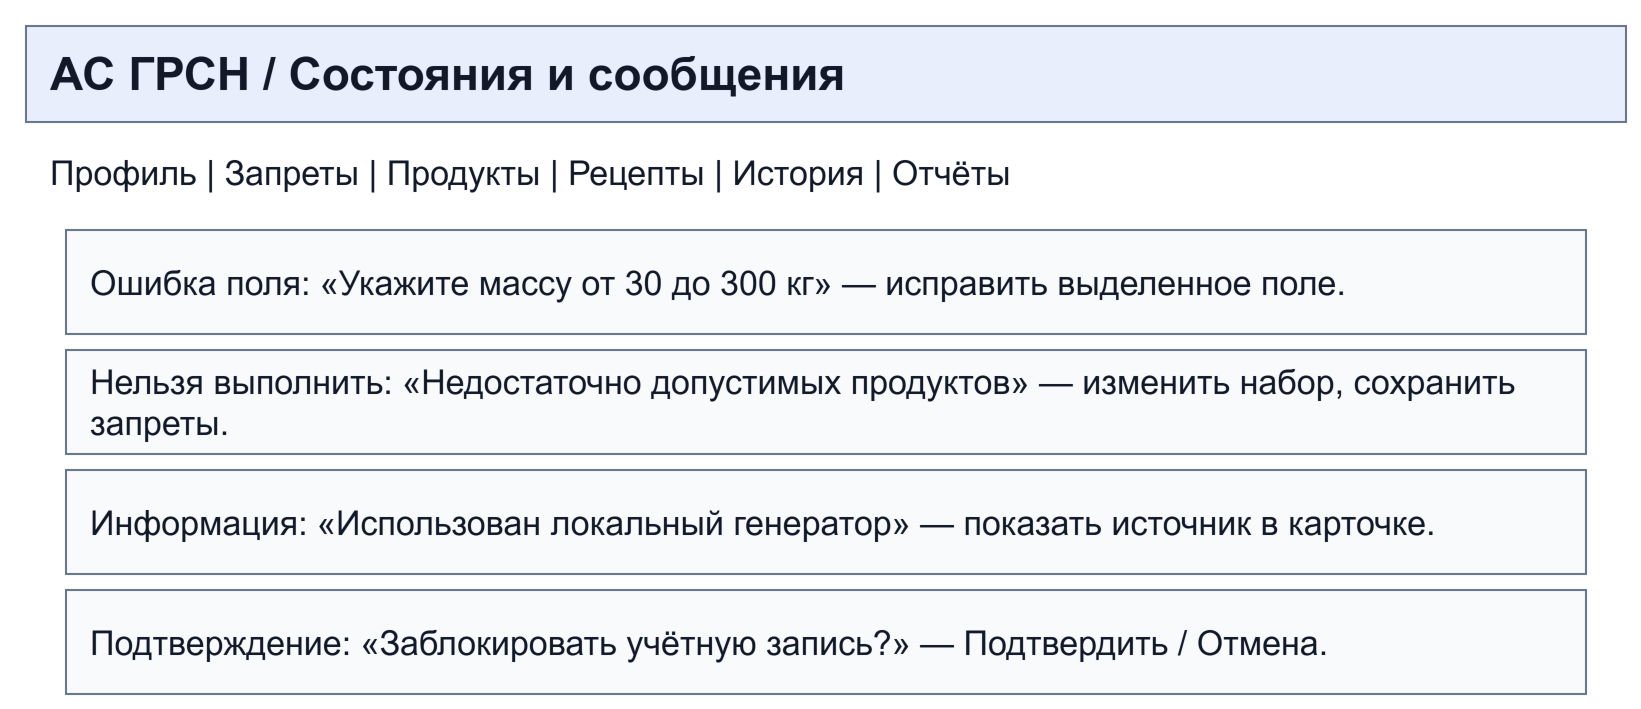

The diagram above was exported from draw.io. Its source (the exported page's mxGraphModel, read from the mxfile embedded in the PNG):
<mxGraphModel dx="820" dy="365" grid="1" gridSize="10" page="1" pageScale="1" pageWidth="820" pageHeight="365" background="#ffffff">
  <root>
    <mxCell id="0" />
    <mxCell id="1" parent="0" />
    <mxCell id="2" value="АС ГРСН   /   Состояния и сообщения" style="rounded=0;whiteSpace=wrap;html=0;align=left;verticalAlign=middle;spacingLeft=10;spacingRight=7;fontFamily=Arial;fontSize=23;fontColor=#111827;strokeColor=#64748b;fillColor=#e8eefc;fontStyle=1;" vertex="1" parent="1">
      <mxGeometry x="10" y="10" width="800" height="48" as="geometry" />
    </mxCell>
    <mxCell id="3" value="Профиль  |  Запреты  |  Продукты  |  Рецепты  |  История  |  Отчёты" style="rounded=0;whiteSpace=wrap;html=0;align=left;verticalAlign=middle;spacingLeft=10;spacingRight=7;fontFamily=Arial;fontSize=17;fontColor=#111827;strokeColor=#64748b;fillColor=#ffffff;strokeColor=none;" vertex="1" parent="1">
      <mxGeometry x="10" y="65" width="800" height="36" as="geometry" />
    </mxCell>
    <mxCell id="4" value="Ошибка поля: «Укажите массу от 30 до 300 кг» — исправить выделенное поле." style="rounded=0;whiteSpace=wrap;html=0;align=left;verticalAlign=middle;spacingLeft=10;spacingRight=7;fontFamily=Arial;fontSize=17;fontColor=#111827;strokeColor=#64748b;fillColor=#f8fafc;" vertex="1" parent="1">
      <mxGeometry x="30" y="112" width="760" height="52" as="geometry" />
    </mxCell>
    <mxCell id="5" value="Нельзя выполнить: «Недостаточно допустимых продуктов» — изменить набор, сохранить запреты." style="rounded=0;whiteSpace=wrap;html=0;align=left;verticalAlign=middle;spacingLeft=10;spacingRight=7;fontFamily=Arial;fontSize=17;fontColor=#111827;strokeColor=#64748b;fillColor=#f8fafc;" vertex="1" parent="1">
      <mxGeometry x="30" y="172" width="760" height="52" as="geometry" />
    </mxCell>
    <mxCell id="6" value="Информация: «Использован локальный генератор» — показать источник в карточке." style="rounded=0;whiteSpace=wrap;html=0;align=left;verticalAlign=middle;spacingLeft=10;spacingRight=7;fontFamily=Arial;fontSize=17;fontColor=#111827;strokeColor=#64748b;fillColor=#f8fafc;" vertex="1" parent="1">
      <mxGeometry x="30" y="232" width="760" height="52" as="geometry" />
    </mxCell>
    <mxCell id="7" value="Подтверждение: «Заблокировать учётную запись?» — Подтвердить / Отмена." style="rounded=0;whiteSpace=wrap;html=0;align=left;verticalAlign=middle;spacingLeft=10;spacingRight=7;fontFamily=Arial;fontSize=17;fontColor=#111827;strokeColor=#64748b;fillColor=#f8fafc;" vertex="1" parent="1">
      <mxGeometry x="30" y="292" width="760" height="52" as="geometry" />
    </mxCell>
  </root>
</mxGraphModel>